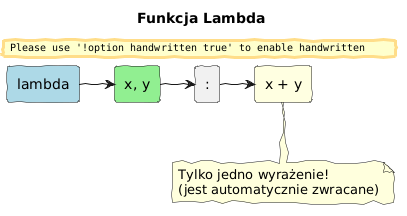

The diagram above was rendered by PlantUML. Its source (embedded in the PNG):
@startuml
skinparam handwritten true
skinparam backgroundColor white

title Funkcja Lambda

rectangle "lambda" as Kw #LightBlue
rectangle "x, y" as Params #LightGreen
rectangle ":" as Colon
rectangle "x + y" as Body #LightYellow

Kw -> Params
Params -> Colon
Colon -> Body

note bottom of Body
  Tylko jedno wyrażenie!
  (jest automatycznie zwracane)
end note
@enduml